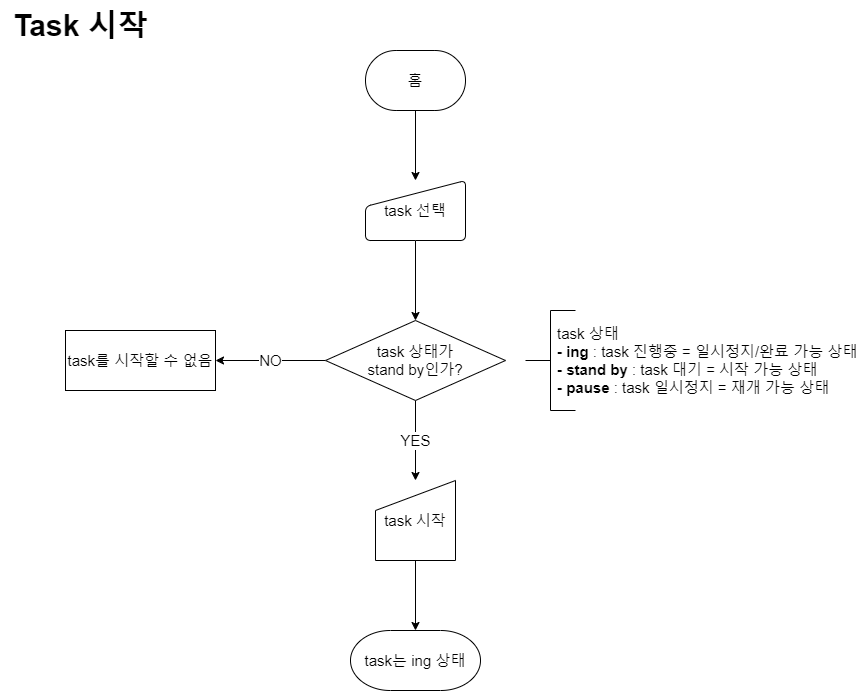

The diagram above was exported from draw.io. Its source (the exported page's mxGraphModel, read from the mxfile embedded in the PNG):
<mxGraphModel dx="792" dy="1138" grid="1" gridSize="10" guides="1" tooltips="1" connect="1" arrows="1" fold="1" page="1" pageScale="1" pageWidth="900" pageHeight="1600" math="0" shadow="0">
  <root>
    <mxCell id="0" />
    <mxCell id="1" parent="0" />
    <mxCell id="-Qo43yuiv_hM1QcHXjLU-64" style="edgeStyle=orthogonalEdgeStyle;rounded=0;orthogonalLoop=1;jettySize=auto;html=1;exitX=0.5;exitY=1;exitDx=0;exitDy=0;fontSize=15;strokeWidth=1;" parent="1" source="-Qo43yuiv_hM1QcHXjLU-53" edge="1">
      <mxGeometry relative="1" as="geometry">
        <mxPoint x="450" y="530" as="sourcePoint" />
        <mxPoint x="450" y="670" as="targetPoint" />
      </mxGeometry>
    </mxCell>
    <mxCell id="-Qo43yuiv_hM1QcHXjLU-53" value="task 시작" style="shape=manualInput;whiteSpace=wrap;html=1;fontSize=15;strokeWidth=1;" parent="1" vertex="1">
      <mxGeometry x="410" y="520" width="80" height="80" as="geometry" />
    </mxCell>
    <mxCell id="-Qo43yuiv_hM1QcHXjLU-57" value="" style="strokeWidth=1;html=1;shape=mxgraph.flowchart.annotation_2;align=left;labelPosition=right;pointerEvents=1;fontSize=15;" parent="1" vertex="1">
      <mxGeometry x="560" y="350" width="50" height="100" as="geometry" />
    </mxCell>
    <mxCell id="CZf41s97SMdyRFW_fFOd-2" value="" style="edgeStyle=orthogonalEdgeStyle;rounded=0;orthogonalLoop=1;jettySize=auto;html=1;" edge="1" parent="1" source="-Qo43yuiv_hM1QcHXjLU-70" target="CZf41s97SMdyRFW_fFOd-1">
      <mxGeometry relative="1" as="geometry" />
    </mxCell>
    <mxCell id="-Qo43yuiv_hM1QcHXjLU-70" value="홈" style="strokeWidth=1;html=1;shape=mxgraph.flowchart.terminator;whiteSpace=wrap;fontSize=15;" parent="1" vertex="1">
      <mxGeometry x="400" y="90" width="100" height="60" as="geometry" />
    </mxCell>
    <mxCell id="-Qo43yuiv_hM1QcHXjLU-71" value="task는 ing 상태" style="strokeWidth=1;html=1;shape=mxgraph.flowchart.terminator;whiteSpace=wrap;fontSize=15;" parent="1" vertex="1">
      <mxGeometry x="385" y="670" width="130" height="60" as="geometry" />
    </mxCell>
    <mxCell id="wg1zIS7-6tFbsqtbMJ_m-1" value="&lt;span style=&quot;font-size: 30px;&quot;&gt;Task 시작&lt;/span&gt;" style="text;html=1;align=center;verticalAlign=middle;resizable=0;points=[];autosize=1;strokeColor=none;fillColor=none;fontStyle=1;fontSize=30;" parent="1" vertex="1">
      <mxGeometry x="35" y="40" width="160" height="50" as="geometry" />
    </mxCell>
    <mxCell id="Yu1divgMNA-ZnA0xJDF5-3" value="YES" style="edgeStyle=orthogonalEdgeStyle;rounded=0;orthogonalLoop=1;jettySize=auto;html=1;fontSize=15;" parent="1" source="Yu1divgMNA-ZnA0xJDF5-1" target="-Qo43yuiv_hM1QcHXjLU-53" edge="1">
      <mxGeometry relative="1" as="geometry" />
    </mxCell>
    <mxCell id="Yu1divgMNA-ZnA0xJDF5-5" value="NO" style="edgeStyle=orthogonalEdgeStyle;rounded=0;orthogonalLoop=1;jettySize=auto;html=1;fontSize=15;" parent="1" source="Yu1divgMNA-ZnA0xJDF5-1" target="Yu1divgMNA-ZnA0xJDF5-4" edge="1">
      <mxGeometry relative="1" as="geometry" />
    </mxCell>
    <mxCell id="Yu1divgMNA-ZnA0xJDF5-1" value="task 상태가&lt;br style=&quot;font-size: 15px;&quot;&gt;stand by인가?" style="rhombus;whiteSpace=wrap;html=1;fontSize=15;" parent="1" vertex="1">
      <mxGeometry x="360" y="360" width="180" height="80" as="geometry" />
    </mxCell>
    <mxCell id="Yu1divgMNA-ZnA0xJDF5-4" value="task를 시작할 수 없음" style="whiteSpace=wrap;html=1;fontSize=15;" parent="1" vertex="1">
      <mxGeometry x="100" y="370" width="150" height="60" as="geometry" />
    </mxCell>
    <mxCell id="F21ivLAp0096wJk4fLr7-2" value="task 상태&lt;br style=&quot;font-size: 15px;&quot;&gt;&lt;b style=&quot;font-size: 15px;&quot;&gt;- ing&lt;/b&gt; : task 진행중 = 일시정지/완료 가능 상태&lt;br style=&quot;font-size: 15px;&quot;&gt;&lt;b style=&quot;border-color: var(--border-color);&quot;&gt;- stand by&lt;/b&gt;&amp;nbsp;: task 대기 = 시작 가능 상태&lt;br style=&quot;border-color: var(--border-color);&quot;&gt;&lt;b style=&quot;font-size: 15px;&quot;&gt;- pause&lt;/b&gt; : task 일시정지 = 재개 가능 상태" style="text;html=1;strokeColor=none;fillColor=none;align=left;verticalAlign=middle;whiteSpace=wrap;rounded=0;fontSize=15;strokeWidth=1;" parent="1" vertex="1">
      <mxGeometry x="590" y="350" width="310" height="100" as="geometry" />
    </mxCell>
    <mxCell id="CZf41s97SMdyRFW_fFOd-4" value="" style="edgeStyle=orthogonalEdgeStyle;rounded=0;orthogonalLoop=1;jettySize=auto;html=1;" edge="1" parent="1" source="CZf41s97SMdyRFW_fFOd-1" target="Yu1divgMNA-ZnA0xJDF5-1">
      <mxGeometry relative="1" as="geometry" />
    </mxCell>
    <mxCell id="CZf41s97SMdyRFW_fFOd-1" value="task 선택" style="html=1;strokeWidth=1;shape=manualInput;whiteSpace=wrap;rounded=1;size=26;arcSize=11;fontSize=15;" vertex="1" parent="1">
      <mxGeometry x="400" y="220" width="100" height="60" as="geometry" />
    </mxCell>
  </root>
</mxGraphModel>